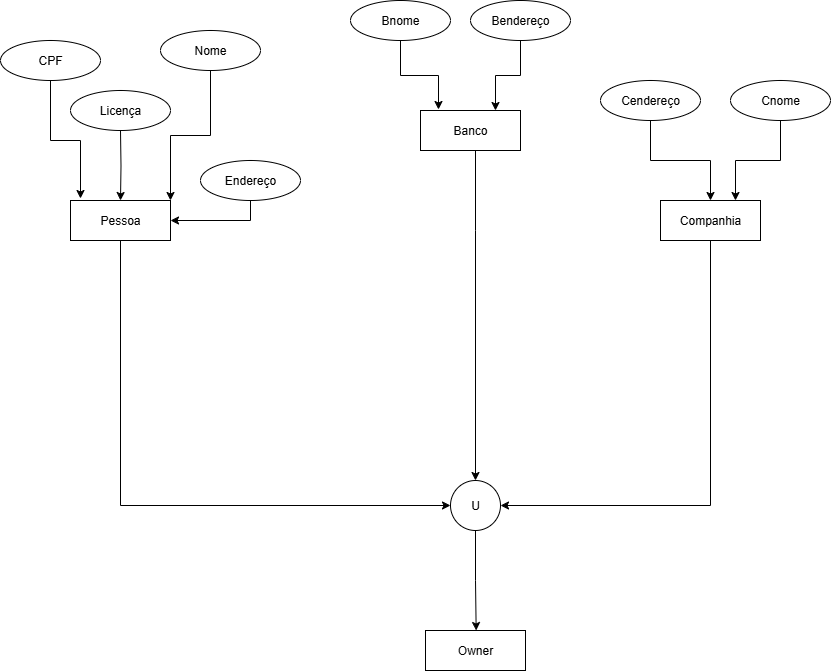

The diagram above was exported from draw.io. Its source (the exported page's mxGraphModel, read from the mxfile embedded in the PNG):
<mxGraphModel dx="3925" dy="2055" grid="1" gridSize="10" guides="1" tooltips="1" connect="1" arrows="1" fold="1" page="1" pageScale="1" pageWidth="827" pageHeight="1169" math="0" shadow="0">
  <root>
    <mxCell id="0" />
    <mxCell id="1" parent="0" />
    <mxCell id="GEpSnjwWQLtzmP5QblsS-25" style="edgeStyle=orthogonalEdgeStyle;rounded=0;orthogonalLoop=1;jettySize=auto;html=1;entryX=0;entryY=0.5;entryDx=0;entryDy=0;" edge="1" parent="1" source="GEpSnjwWQLtzmP5QblsS-1" target="GEpSnjwWQLtzmP5QblsS-20">
      <mxGeometry relative="1" as="geometry">
        <mxPoint x="180" y="570" as="targetPoint" />
        <Array as="points">
          <mxPoint x="180" y="705" />
        </Array>
      </mxGeometry>
    </mxCell>
    <mxCell id="GEpSnjwWQLtzmP5QblsS-1" value="Pessoa" style="whiteSpace=wrap;html=1;align=center;" vertex="1" parent="1">
      <mxGeometry x="130" y="400" width="100" height="40" as="geometry" />
    </mxCell>
    <mxCell id="GEpSnjwWQLtzmP5QblsS-27" style="edgeStyle=orthogonalEdgeStyle;rounded=0;orthogonalLoop=1;jettySize=auto;html=1;entryX=0.5;entryY=0;entryDx=0;entryDy=0;" edge="1" parent="1" source="GEpSnjwWQLtzmP5QblsS-2" target="GEpSnjwWQLtzmP5QblsS-20">
      <mxGeometry relative="1" as="geometry">
        <Array as="points">
          <mxPoint x="535" y="430" />
          <mxPoint x="535" y="430" />
        </Array>
      </mxGeometry>
    </mxCell>
    <mxCell id="GEpSnjwWQLtzmP5QblsS-2" value="Banco" style="whiteSpace=wrap;html=1;align=center;" vertex="1" parent="1">
      <mxGeometry x="480" y="310" width="100" height="40" as="geometry" />
    </mxCell>
    <mxCell id="GEpSnjwWQLtzmP5QblsS-29" style="edgeStyle=orthogonalEdgeStyle;rounded=0;orthogonalLoop=1;jettySize=auto;html=1;entryX=1;entryY=0.5;entryDx=0;entryDy=0;exitX=0.5;exitY=1;exitDx=0;exitDy=0;" edge="1" parent="1" source="GEpSnjwWQLtzmP5QblsS-3" target="GEpSnjwWQLtzmP5QblsS-20">
      <mxGeometry relative="1" as="geometry" />
    </mxCell>
    <mxCell id="GEpSnjwWQLtzmP5QblsS-3" value="Companhia" style="whiteSpace=wrap;html=1;align=center;" vertex="1" parent="1">
      <mxGeometry x="720" y="400" width="100" height="40" as="geometry" />
    </mxCell>
    <mxCell id="GEpSnjwWQLtzmP5QblsS-4" value="Licença" style="ellipse;whiteSpace=wrap;html=1;align=center;" vertex="1" parent="1">
      <mxGeometry x="130" y="290" width="100" height="40" as="geometry" />
    </mxCell>
    <mxCell id="GEpSnjwWQLtzmP5QblsS-5" value="CPF" style="ellipse;whiteSpace=wrap;html=1;align=center;" vertex="1" parent="1">
      <mxGeometry x="60" y="240" width="100" height="40" as="geometry" />
    </mxCell>
    <mxCell id="GEpSnjwWQLtzmP5QblsS-6" style="edgeStyle=orthogonalEdgeStyle;rounded=0;orthogonalLoop=1;jettySize=auto;html=1;entryX=0.1;entryY=-0.05;entryDx=0;entryDy=0;entryPerimeter=0;" edge="1" parent="1" source="GEpSnjwWQLtzmP5QblsS-5" target="GEpSnjwWQLtzmP5QblsS-1">
      <mxGeometry relative="1" as="geometry" />
    </mxCell>
    <mxCell id="GEpSnjwWQLtzmP5QblsS-7" style="edgeStyle=orthogonalEdgeStyle;rounded=0;orthogonalLoop=1;jettySize=auto;html=1;entryX=0.5;entryY=0;entryDx=0;entryDy=0;" edge="1" parent="1" target="GEpSnjwWQLtzmP5QblsS-1">
      <mxGeometry relative="1" as="geometry">
        <mxPoint x="180" y="330" as="sourcePoint" />
      </mxGeometry>
    </mxCell>
    <mxCell id="GEpSnjwWQLtzmP5QblsS-9" style="edgeStyle=orthogonalEdgeStyle;rounded=0;orthogonalLoop=1;jettySize=auto;html=1;entryX=1;entryY=0;entryDx=0;entryDy=0;" edge="1" parent="1" source="GEpSnjwWQLtzmP5QblsS-8" target="GEpSnjwWQLtzmP5QblsS-1">
      <mxGeometry relative="1" as="geometry" />
    </mxCell>
    <mxCell id="GEpSnjwWQLtzmP5QblsS-8" value="Nome" style="ellipse;whiteSpace=wrap;html=1;align=center;" vertex="1" parent="1">
      <mxGeometry x="220" y="230" width="100" height="40" as="geometry" />
    </mxCell>
    <mxCell id="GEpSnjwWQLtzmP5QblsS-11" style="edgeStyle=orthogonalEdgeStyle;rounded=0;orthogonalLoop=1;jettySize=auto;html=1;exitX=0.5;exitY=1;exitDx=0;exitDy=0;entryX=1;entryY=0.5;entryDx=0;entryDy=0;" edge="1" parent="1" source="GEpSnjwWQLtzmP5QblsS-10" target="GEpSnjwWQLtzmP5QblsS-1">
      <mxGeometry relative="1" as="geometry" />
    </mxCell>
    <mxCell id="GEpSnjwWQLtzmP5QblsS-10" value="Endereço" style="ellipse;whiteSpace=wrap;html=1;align=center;" vertex="1" parent="1">
      <mxGeometry x="260" y="360" width="100" height="40" as="geometry" />
    </mxCell>
    <mxCell id="GEpSnjwWQLtzmP5QblsS-12" value="Bnome" style="ellipse;whiteSpace=wrap;html=1;align=center;" vertex="1" parent="1">
      <mxGeometry x="410" y="200" width="100" height="40" as="geometry" />
    </mxCell>
    <mxCell id="GEpSnjwWQLtzmP5QblsS-15" style="edgeStyle=orthogonalEdgeStyle;rounded=0;orthogonalLoop=1;jettySize=auto;html=1;entryX=0.75;entryY=0;entryDx=0;entryDy=0;" edge="1" parent="1" source="GEpSnjwWQLtzmP5QblsS-13" target="GEpSnjwWQLtzmP5QblsS-2">
      <mxGeometry relative="1" as="geometry" />
    </mxCell>
    <mxCell id="GEpSnjwWQLtzmP5QblsS-13" value="Bendereço" style="ellipse;whiteSpace=wrap;html=1;align=center;" vertex="1" parent="1">
      <mxGeometry x="530" y="200" width="100" height="40" as="geometry" />
    </mxCell>
    <mxCell id="GEpSnjwWQLtzmP5QblsS-14" style="edgeStyle=orthogonalEdgeStyle;rounded=0;orthogonalLoop=1;jettySize=auto;html=1;entryX=0.18;entryY=-0.025;entryDx=0;entryDy=0;entryPerimeter=0;" edge="1" parent="1" source="GEpSnjwWQLtzmP5QblsS-12" target="GEpSnjwWQLtzmP5QblsS-2">
      <mxGeometry relative="1" as="geometry" />
    </mxCell>
    <mxCell id="GEpSnjwWQLtzmP5QblsS-18" style="edgeStyle=orthogonalEdgeStyle;rounded=0;orthogonalLoop=1;jettySize=auto;html=1;exitX=0.5;exitY=1;exitDx=0;exitDy=0;" edge="1" parent="1" source="GEpSnjwWQLtzmP5QblsS-16" target="GEpSnjwWQLtzmP5QblsS-3">
      <mxGeometry relative="1" as="geometry" />
    </mxCell>
    <mxCell id="GEpSnjwWQLtzmP5QblsS-16" value="Cendereço" style="ellipse;whiteSpace=wrap;html=1;align=center;" vertex="1" parent="1">
      <mxGeometry x="660" y="280" width="100" height="40" as="geometry" />
    </mxCell>
    <mxCell id="GEpSnjwWQLtzmP5QblsS-19" style="edgeStyle=orthogonalEdgeStyle;rounded=0;orthogonalLoop=1;jettySize=auto;html=1;entryX=0.75;entryY=0;entryDx=0;entryDy=0;" edge="1" parent="1" source="GEpSnjwWQLtzmP5QblsS-17" target="GEpSnjwWQLtzmP5QblsS-3">
      <mxGeometry relative="1" as="geometry" />
    </mxCell>
    <mxCell id="GEpSnjwWQLtzmP5QblsS-17" value="C&lt;span style=&quot;background-color: transparent; color: light-dark(rgb(0, 0, 0), rgb(255, 255, 255));&quot;&gt;nome&lt;/span&gt;" style="ellipse;whiteSpace=wrap;html=1;align=center;" vertex="1" parent="1">
      <mxGeometry x="790" y="280" width="100" height="40" as="geometry" />
    </mxCell>
    <mxCell id="GEpSnjwWQLtzmP5QblsS-31" style="edgeStyle=orthogonalEdgeStyle;rounded=0;orthogonalLoop=1;jettySize=auto;html=1;exitX=0.5;exitY=1;exitDx=0;exitDy=0;" edge="1" parent="1" source="GEpSnjwWQLtzmP5QblsS-20">
      <mxGeometry relative="1" as="geometry">
        <mxPoint x="535.6666666666667" y="830" as="targetPoint" />
      </mxGeometry>
    </mxCell>
    <mxCell id="GEpSnjwWQLtzmP5QblsS-20" value="U" style="ellipse;whiteSpace=wrap;html=1;aspect=fixed;" vertex="1" parent="1">
      <mxGeometry x="510" y="680" width="50" height="50" as="geometry" />
    </mxCell>
    <mxCell id="GEpSnjwWQLtzmP5QblsS-30" value="Owner" style="whiteSpace=wrap;html=1;align=center;" vertex="1" parent="1">
      <mxGeometry x="485" y="830" width="100" height="40" as="geometry" />
    </mxCell>
  </root>
</mxGraphModel>